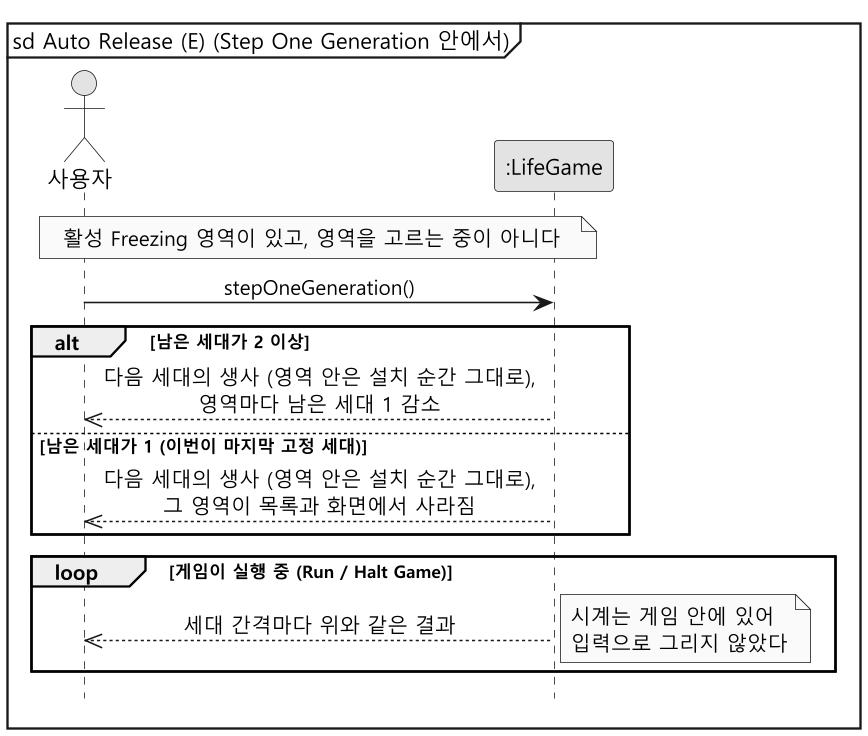

The diagram above was rendered by PlantUML. Its source (embedded in the PNG):
@startuml ssd-auto-release
skinparam monochrome true
skinparam dpi 150
skinparam shadowing false
skinparam defaultFontName "Malgun Gothic"
skinparam sequenceMessageAlign center
hide footbox
mainframe sd Auto Release (E) (Step One Generation 안에서)

actor "사용자" as User
participant ":LifeGame" as System

note over User, System : 활성 Freezing 영역이 있고, 영역을 고르는 중이 아니다

User -> System : stepOneGeneration()
alt 남은 세대가 2 이상
  System -->> User : 다음 세대의 생사 (영역 안은 설치 순간 그대로),\n영역마다 남은 세대 1 감소
else 남은 세대가 1 (이번이 마지막 고정 세대)
  System -->> User : 다음 세대의 생사 (영역 안은 설치 순간 그대로),\n그 영역이 목록과 화면에서 사라짐
end

loop 게임이 실행 중 (Run / Halt Game)
  System -->> User : 세대 간격마다 위와 같은 결과
  note right : 시계는 게임 안에 있어\n입력으로 그리지 않았다
end
@enduml